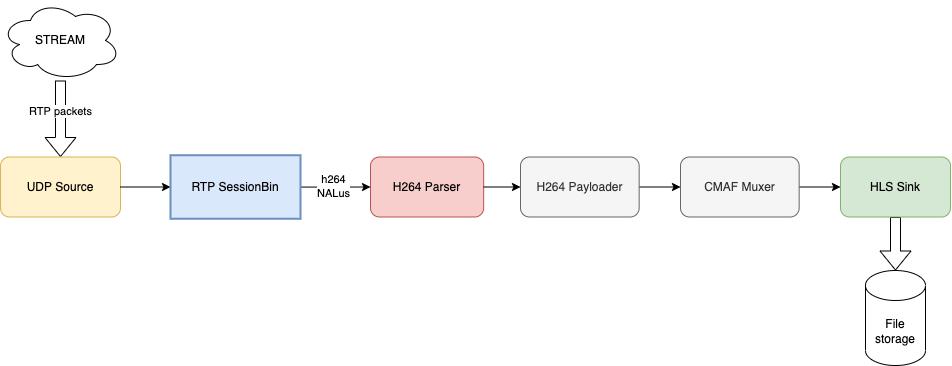

The diagram above was exported from draw.io. Its source (the exported page's mxGraphModel, read from the mxfile embedded in the PNG):
<mxGraphModel dx="1031" dy="621" grid="1" gridSize="10" guides="1" tooltips="1" connect="1" arrows="1" fold="1" page="1" pageScale="1" pageWidth="827" pageHeight="1169" math="0" shadow="0">
  <root>
    <mxCell id="0" />
    <mxCell id="1" parent="0" />
    <mxCell id="_-Z4Olx0oIngtzzjBWkn-48" value="File storage" style="shape=cylinder3;whiteSpace=wrap;html=1;boundedLbl=1;backgroundOutline=1;size=15;" parent="1" vertex="1">
      <mxGeometry x="965" y="420" width="60" height="95" as="geometry" />
    </mxCell>
    <mxCell id="_-Z4Olx0oIngtzzjBWkn-49" value="" style="shape=flexArrow;endArrow=classic;html=1;rounded=0;entryX=0.5;entryY=0;entryDx=0;entryDy=0;entryPerimeter=0;exitX=0.5;exitY=1;exitDx=0;exitDy=0;" parent="1" source="_-Z4Olx0oIngtzzjBWkn-14" target="_-Z4Olx0oIngtzzjBWkn-48" edge="1">
      <mxGeometry width="50" height="50" relative="1" as="geometry">
        <mxPoint x="1110" y="360" as="sourcePoint" />
        <mxPoint x="1160" y="310" as="targetPoint" />
      </mxGeometry>
    </mxCell>
    <mxCell id="9emHQV0HDOBDFUIJghrt-7" style="edgeStyle=orthogonalEdgeStyle;rounded=0;orthogonalLoop=1;jettySize=auto;html=1;entryX=0.5;entryY=0;entryDx=0;entryDy=0;fontSize=11;shape=flexArrow;" edge="1" parent="1" source="_-Z4Olx0oIngtzzjBWkn-50" target="_-Z4Olx0oIngtzzjBWkn-1">
      <mxGeometry relative="1" as="geometry" />
    </mxCell>
    <mxCell id="9emHQV0HDOBDFUIJghrt-8" value="RTP packets" style="edgeLabel;html=1;align=center;verticalAlign=middle;resizable=0;points=[];fontSize=11;" vertex="1" connectable="0" parent="9emHQV0HDOBDFUIJghrt-7">
      <mxGeometry x="0.2082" y="-6" relative="1" as="geometry">
        <mxPoint x="6" y="-16" as="offset" />
      </mxGeometry>
    </mxCell>
    <mxCell id="_-Z4Olx0oIngtzzjBWkn-50" value="STREAM" style="ellipse;shape=cloud;whiteSpace=wrap;html=1;" parent="1" vertex="1">
      <mxGeometry x="100" y="150" width="120" height="80" as="geometry" />
    </mxCell>
    <mxCell id="_-Z4Olx0oIngtzzjBWkn-1" value="UDP Source" style="rounded=1;whiteSpace=wrap;html=1;fillColor=#fff2cc;strokeColor=#d6b656;" parent="1" vertex="1">
      <mxGeometry x="100" y="306.5" width="120" height="60" as="geometry" />
    </mxCell>
    <mxCell id="_-Z4Olx0oIngtzzjBWkn-30" style="edgeStyle=orthogonalEdgeStyle;rounded=0;orthogonalLoop=1;jettySize=auto;html=1;entryX=0;entryY=0.5;entryDx=0;entryDy=0;" parent="1" source="_-Z4Olx0oIngtzzjBWkn-1" target="_-Z4Olx0oIngtzzjBWkn-2" edge="1">
      <mxGeometry relative="1" as="geometry" />
    </mxCell>
    <mxCell id="9emHQV0HDOBDFUIJghrt-6" style="edgeStyle=orthogonalEdgeStyle;rounded=0;orthogonalLoop=1;jettySize=auto;html=1;entryX=0;entryY=0.5;entryDx=0;entryDy=0;fontSize=11;" edge="1" parent="1" source="_-Z4Olx0oIngtzzjBWkn-2" target="_-Z4Olx0oIngtzzjBWkn-16">
      <mxGeometry relative="1" as="geometry" />
    </mxCell>
    <mxCell id="9emHQV0HDOBDFUIJghrt-10" value="h264&lt;br&gt;NALus" style="edgeLabel;html=1;align=center;verticalAlign=middle;resizable=0;points=[];fontSize=11;" vertex="1" connectable="0" parent="9emHQV0HDOBDFUIJghrt-6">
      <mxGeometry x="-0.0492" y="1" relative="1" as="geometry">
        <mxPoint as="offset" />
      </mxGeometry>
    </mxCell>
    <mxCell id="_-Z4Olx0oIngtzzjBWkn-2" value="RTP SessionBin" style="rounded=0;whiteSpace=wrap;html=1;fillColor=#dae8fc;strokeColor=#6c8ebf;strokeWidth=2;" parent="1" vertex="1">
      <mxGeometry x="270" y="304.75" width="130" height="63.5" as="geometry" />
    </mxCell>
    <mxCell id="_-Z4Olx0oIngtzzjBWkn-16" value="H264 Parser" style="rounded=1;whiteSpace=wrap;html=1;fillColor=#f8cecc;strokeColor=#b85450;" parent="1" vertex="1">
      <mxGeometry x="470" y="306.5" width="113.17" height="60" as="geometry" />
    </mxCell>
    <mxCell id="_-Z4Olx0oIngtzzjBWkn-34" style="edgeStyle=orthogonalEdgeStyle;rounded=0;orthogonalLoop=1;jettySize=auto;html=1;exitX=1;exitY=0.5;exitDx=0;exitDy=0;entryX=0;entryY=0.5;entryDx=0;entryDy=0;" parent="1" source="_-Z4Olx0oIngtzzjBWkn-16" target="_-Z4Olx0oIngtzzjBWkn-25" edge="1">
      <mxGeometry relative="1" as="geometry" />
    </mxCell>
    <mxCell id="9emHQV0HDOBDFUIJghrt-3" style="edgeStyle=orthogonalEdgeStyle;rounded=0;orthogonalLoop=1;jettySize=auto;html=1;fontSize=11;" edge="1" parent="1" source="_-Z4Olx0oIngtzzjBWkn-25" target="9emHQV0HDOBDFUIJghrt-2">
      <mxGeometry relative="1" as="geometry" />
    </mxCell>
    <mxCell id="_-Z4Olx0oIngtzzjBWkn-25" value="H264 Payloader" style="rounded=1;whiteSpace=wrap;html=1;fillColor=#f5f5f5;fontColor=#333333;strokeColor=#666666;" parent="1" vertex="1">
      <mxGeometry x="620" y="306.5" width="118.66" height="60" as="geometry" />
    </mxCell>
    <mxCell id="_-Z4Olx0oIngtzzjBWkn-14" value="HLS Sink" style="rounded=1;whiteSpace=wrap;html=1;fillColor=#d5e8d4;strokeColor=#82b366;" parent="1" vertex="1">
      <mxGeometry x="940" y="306.5" width="110" height="60" as="geometry" />
    </mxCell>
    <mxCell id="9emHQV0HDOBDFUIJghrt-4" style="edgeStyle=orthogonalEdgeStyle;rounded=0;orthogonalLoop=1;jettySize=auto;html=1;entryX=0;entryY=0.5;entryDx=0;entryDy=0;fontSize=11;" edge="1" parent="1" source="9emHQV0HDOBDFUIJghrt-2" target="_-Z4Olx0oIngtzzjBWkn-14">
      <mxGeometry relative="1" as="geometry" />
    </mxCell>
    <mxCell id="9emHQV0HDOBDFUIJghrt-2" value="CMAF Muxer" style="rounded=1;whiteSpace=wrap;html=1;fillColor=#f5f5f5;fontColor=#333333;strokeColor=#666666;" vertex="1" parent="1">
      <mxGeometry x="780" y="306.5" width="118.66" height="60" as="geometry" />
    </mxCell>
  </root>
</mxGraphModel>